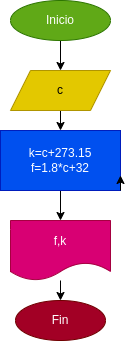

The diagram above was exported from draw.io. Its source (the exported page's mxGraphModel, read from the mxfile embedded in the PNG):
<mxGraphModel dx="650" dy="472" grid="1" gridSize="10" guides="1" tooltips="1" connect="1" arrows="1" fold="1" page="1" pageScale="1" pageWidth="827" pageHeight="1169" math="0" shadow="0">
  <root>
    <mxCell id="0" />
    <mxCell id="1" parent="0" />
    <mxCell id="4" value="" style="edgeStyle=none;html=1;" edge="1" parent="1" source="2" target="3">
      <mxGeometry relative="1" as="geometry" />
    </mxCell>
    <mxCell id="2" value="Inicio" style="ellipse;whiteSpace=wrap;html=1;fillColor=#60a917;fontColor=#ffffff;strokeColor=#2D7600;" vertex="1" parent="1">
      <mxGeometry x="310" y="50" width="100" height="40" as="geometry" />
    </mxCell>
    <mxCell id="6" value="" style="edgeStyle=none;html=1;" edge="1" parent="1" source="3" target="5">
      <mxGeometry relative="1" as="geometry" />
    </mxCell>
    <mxCell id="3" value="c" style="shape=parallelogram;perimeter=parallelogramPerimeter;whiteSpace=wrap;html=1;fixedSize=1;fillColor=#e3c800;fontColor=#000000;strokeColor=#B09500;" vertex="1" parent="1">
      <mxGeometry x="310" y="120" width="100" height="40" as="geometry" />
    </mxCell>
    <mxCell id="8" value="" style="edgeStyle=none;html=1;" edge="1" parent="1" source="5" target="7">
      <mxGeometry relative="1" as="geometry" />
    </mxCell>
    <mxCell id="5" value="k=c+273.15&lt;br&gt;f=1.8*c+32" style="whiteSpace=wrap;html=1;fillColor=#0050ef;fontColor=#ffffff;strokeColor=#001DBC;" vertex="1" parent="1">
      <mxGeometry x="300" y="180" width="120" height="60" as="geometry" />
    </mxCell>
    <mxCell id="10" value="" style="edgeStyle=none;html=1;" edge="1" parent="1" source="7" target="9">
      <mxGeometry relative="1" as="geometry" />
    </mxCell>
    <mxCell id="7" value="f,k" style="shape=document;whiteSpace=wrap;html=1;boundedLbl=1;fillColor=#d80073;fontColor=#ffffff;strokeColor=#A50040;" vertex="1" parent="1">
      <mxGeometry x="310" y="270" width="100" height="60" as="geometry" />
    </mxCell>
    <mxCell id="9" value="Fin" style="ellipse;whiteSpace=wrap;html=1;fillColor=#a20025;fontColor=#ffffff;strokeColor=#6F0000;" vertex="1" parent="1">
      <mxGeometry x="315" y="350" width="90" height="40" as="geometry" />
    </mxCell>
    <mxCell id="11" style="edgeStyle=none;html=1;exitX=1;exitY=1;exitDx=0;exitDy=0;entryX=1;entryY=0.75;entryDx=0;entryDy=0;" edge="1" parent="1" source="5" target="5">
      <mxGeometry relative="1" as="geometry" />
    </mxCell>
  </root>
</mxGraphModel>